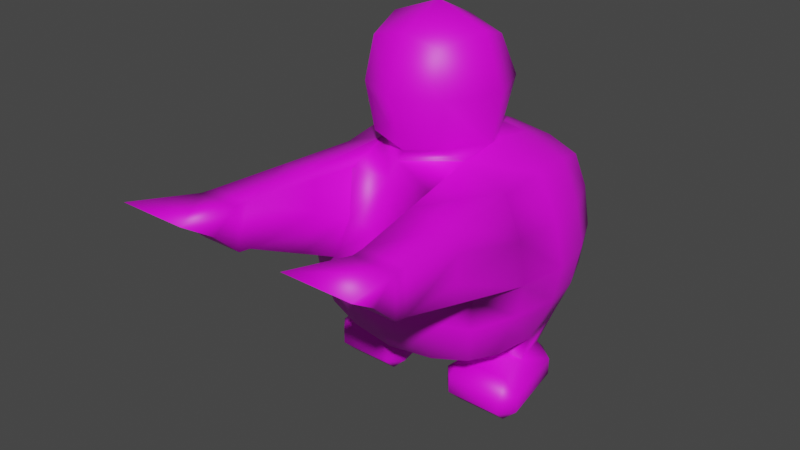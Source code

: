 # Source: zombie.blend  (saved by Blender 2.93.20; exported with 4.5.12 LTS)
import bpy
from mathutils import Matrix  # noqa: F401  (used for matrix-valued properties, if any)

bpy.ops.wm.read_factory_settings(use_empty=True)
scene = bpy.context.scene
scene.name = 'Scene'

# ---- collections
col_collection = bpy.data.collections.new('Collection'); scene.collection.children.link(col_collection)

# ---- images (referenced by path relative to the original .blend; pixels are not part of the script)
import os
ASSET_DIR = os.environ.get("B2B_ASSET_DIR", "")  # directory of the original .blend (textures are referenced by path, not embedded)
HERE = os.path.dirname(os.path.abspath(__file__))  # packed textures are extracted next to this script under _unpacked/

def load_image(name, relpath, width, height, colorspace="sRGB"):
    """Load a texture the original file referenced (path relative to the .blend, or extracted next to this script)."""
    p = next((c for c in (os.path.join(HERE, relpath), os.path.join(ASSET_DIR, relpath)) if relpath and os.path.exists(c)), "")
    if p:
        img = bpy.data.images.load(p, check_existing=True)
        img.name = name
    else:  # same state as the original file: an image datablock whose file is absent (Cycles renders it pink)
        img = bpy.data.images.new(name, width, height)
        img.source = "FILE"
        img.filepath = "//" + (relpath or name)
    img.colorspace_settings.name = colorspace
    return img
img_untitled_001 = load_image('Untitled.001', 'zombie.png', 1024, 1024, 'sRGB')

# ---- materials (node trees are filled in below, after node groups)
mat_material_001 = bpy.data.materials.new('Material.001')
mat_material_001.use_transparent_shadow = False
mat_head = bpy.data.materials.new('head')
mat_head.use_transparent_shadow = False
mat_boots = bpy.data.materials.new('boots')
mat_boots.use_transparent_shadow = False
mat_hands = bpy.data.materials.new('hands')
mat_hands.use_transparent_shadow = False
mat_belt = bpy.data.materials.new('belt')
mat_belt.use_transparent_shadow = False
mat_shorts = bpy.data.materials.new('shorts')
mat_shorts.use_transparent_shadow = False

# ---- material node trees
mat_material_001.use_nodes = True; mat_material_001.node_tree.nodes.clear()
_N = mat_material_001.node_tree.nodes; _L = mat_material_001.node_tree.links
n0 = _N.new('ShaderNodeBsdfPrincipled'); n0.name = 'Principled BSDF'; n0.location = (10, 300)
n0.distribution = 'GGX'
n0.subsurface_method = 'BURLEY'
n0.inputs[3].default_value = 1.45
n0.inputs[27].default_value = (0.0, 0.0, 0.0, 1.0)
n0.inputs[28].default_value = 1.0
n1 = _N.new('ShaderNodeOutputMaterial'); n1.name = 'Material Output'; n1.location = (300, 300)
n2 = _N.new('ShaderNodeTexImage'); n2.name = 'Image Texture'; n2.location = (-280, 280)
n2.image = img_untitled_001
_L.new(n0.outputs[0], n1.inputs[0])
_L.new(n2.outputs[0], n0.inputs[0])
n1.is_active_output = True
mat_head.use_nodes = True; mat_head.node_tree.nodes.clear()
_N = mat_head.node_tree.nodes; _L = mat_head.node_tree.links
n0 = _N.new('ShaderNodeBsdfPrincipled'); n0.name = 'Principled BSDF'; n0.location = (10, 300)
n0.distribution = 'GGX'
n0.subsurface_method = 'BURLEY'
n0.inputs[0].default_value = (0.1714, 0.2831, 0.3864, 1.0)
n0.inputs[3].default_value = 1.45
n0.inputs[27].default_value = (0.0, 0.0, 0.0, 1.0)
n0.inputs[28].default_value = 1.0
n1 = _N.new('ShaderNodeOutputMaterial'); n1.name = 'Material Output'; n1.location = (300, 300)
_L.new(n0.outputs[0], n1.inputs[0])
n1.is_active_output = True
mat_boots.use_nodes = True; mat_boots.node_tree.nodes.clear()
_N = mat_boots.node_tree.nodes; _L = mat_boots.node_tree.links
n0 = _N.new('ShaderNodeBsdfPrincipled'); n0.name = 'Principled BSDF'; n0.location = (10, 300)
n0.distribution = 'GGX'
n0.subsurface_method = 'BURLEY'
n0.inputs[0].default_value = (0.8, 0.3211, 0.05056, 1.0)
n0.inputs[3].default_value = 1.45
n0.inputs[27].default_value = (0.0, 0.0, 0.0, 1.0)
n0.inputs[28].default_value = 1.0
n1 = _N.new('ShaderNodeOutputMaterial'); n1.name = 'Material Output'; n1.location = (300, 300)
_L.new(n0.outputs[0], n1.inputs[0])
n1.is_active_output = True
mat_hands.use_nodes = True; mat_hands.node_tree.nodes.clear()
_N = mat_hands.node_tree.nodes; _L = mat_hands.node_tree.links
n0 = _N.new('ShaderNodeBsdfPrincipled'); n0.name = 'Principled BSDF'; n0.location = (10, 300)
n0.distribution = 'GGX'
n0.subsurface_method = 'BURLEY'
n0.inputs[0].default_value = (0.1714, 0.2831, 0.3864, 1.0)
n0.inputs[3].default_value = 1.45
n0.inputs[27].default_value = (0.0, 0.0, 0.0, 1.0)
n0.inputs[28].default_value = 1.0
n1 = _N.new('ShaderNodeOutputMaterial'); n1.name = 'Material Output'; n1.location = (300, 300)
_L.new(n0.outputs[0], n1.inputs[0])
n1.is_active_output = True
mat_belt.use_nodes = True; mat_belt.node_tree.nodes.clear()
_N = mat_belt.node_tree.nodes; _L = mat_belt.node_tree.links
n0 = _N.new('ShaderNodeBsdfPrincipled'); n0.name = 'Principled BSDF'; n0.location = (10, 300)
n0.distribution = 'GGX'
n0.subsurface_method = 'BURLEY'
n0.inputs[0].default_value = (0.1376, 0.03333, 0.005096, 1.0)
n0.inputs[3].default_value = 1.45
n0.inputs[27].default_value = (0.0, 0.0, 0.0, 1.0)
n0.inputs[28].default_value = 1.0
n1 = _N.new('ShaderNodeOutputMaterial'); n1.name = 'Material Output'; n1.location = (300, 300)
_L.new(n0.outputs[0], n1.inputs[0])
n1.is_active_output = True
mat_shorts.use_nodes = True; mat_shorts.node_tree.nodes.clear()
_N = mat_shorts.node_tree.nodes; _L = mat_shorts.node_tree.links
n0 = _N.new('ShaderNodeBsdfPrincipled'); n0.name = 'Principled BSDF'; n0.location = (10, 300)
n0.distribution = 'GGX'
n0.subsurface_method = 'BURLEY'
n0.inputs[0].default_value = (0.8, 0.7028, 0.3258, 1.0)
n0.inputs[3].default_value = 1.45
n0.inputs[27].default_value = (0.0, 0.0, 0.0, 1.0)
n0.inputs[28].default_value = 1.0
n1 = _N.new('ShaderNodeOutputMaterial'); n1.name = 'Material Output'; n1.location = (300, 300)
_L.new(n0.outputs[0], n1.inputs[0])
n1.is_active_output = True

# ---- world
world_world = bpy.data.worlds.new('World'); scene.world = world_world
world_world.use_nodes = True; world_world.node_tree.nodes.clear()
_N = world_world.node_tree.nodes; _L = world_world.node_tree.links
n0 = _N.new('ShaderNodeOutputWorld'); n0.name = 'World Output'; n0.location = (300, 300)
n1 = _N.new('ShaderNodeBackground'); n1.name = 'Background'; n1.location = (10, 300)
n1.inputs[0].default_value = (0.05088, 0.05088, 0.05088, 1.0)
_L.new(n1.outputs[0], n0.inputs[0])
n0.is_active_output = True
world_world.color = (0.05088, 0.05088, 0.05088)
world_world.use_sun_shadow = False
world_world.sun_shadow_jitter_overblur = 0.0

# ---- meshes
me_zombie = bpy.data.meshes.new('Zombie')
me_zombie.from_pydata([(0.5568, -0.5568, 0.4131), (0.5568, 0.5568, 0.4131), (0.5568, 0.5568, 1.428), (0.3171, 0.6125, 0.3593), (0.3171, 0.6125, 1.483), (0.6125, 0.6125, 1.199), (0.6405, 0.6405, 0.9168), (0.6125, 0.6125, 0.636), (0.6125, -0.3171, 0.3593), (0.6405, -1.761e-08, 0.3314), (0.6125, 0.3171, 0.3593), (0.6125, 0.3171, 1.483), (0.6405, -1.957e-09, 1.511), (0.6125, -0.3171, 1.483), (0.6405, -0.6405, 0.9168), (0.6125, -0.6125, 0.636), (0.3171, -0.6125, 0.3593), (0.3171, -0.6125, 1.483), (0.3173, 0.7316, 0.6402), (0.3331, 0.7818, 0.9251), (0.3173, 0.7316, 1.205), (0.7316, 0.3173, 0.6402), (0.7818, 0.3331, 0.9251), (0.7316, 0.3173, 1.205), (0.7818, -2.887e-08, 0.6294), (0.8395, -1.304e-08, 0.9295), (0.7818, 5.588e-09, 1.223), (0.7316, -0.3173, 0.6402), (0.7818, -0.3331, 0.9251), (0.7316, -0.3173, 1.205), (0.3173, -0.7316, 0.6402), (0.3331, -0.7818, 0.9251), (0.2389, -0.7316, 1.205), (0.3173, 0.3173, 0.2402), (0.3331, 1.863e-09, 0.19), (0.3173, -0.3173, 0.2402), (0.3173, 0.3173, 1.602), (0.3331, -2.142e-08, 1.653), (0.3173, -0.3173, 1.602), (0.4451, -1.454, 1.199), (0.4451, -1.454, 1.491), (0.7369, -1.454, 1.199), (0.7369, -1.454, 1.491), (0.4217, -1.646, 1.381), (0.3771, -1.912, 1.566), (0.8504, -1.912, 1.566), (0.761, -1.646, 1.381), (0.4392, -1.373, 1.19), (0.4392, -1.373, 1.493), (0.7406, -1.373, 1.19), (0.729, -1.373, 1.488), (0.6695, -0.8336, 1.485), (0.3769, -1.025, 1.034), (0.6882, -0.9894, 1.047), (0.7301, -0.9141, 1.365), (0.3128, -0.9681, 1.2), (0.7571, -0.9578, 1.084), (0.3626, -0.8957, 1.487), (0.7369, -0.9392, 1.196), (0.3117, -0.9646, 1.31), (0.5436, -0.9928, 1.048), (0.387, -0.9209, 1.54), (-0.5568, -0.5568, 0.4131), (-0.5568, 0.5568, 0.4131), (-0.5568, 0.5568, 1.428), (-0.3171, 0.6125, 0.3593), (0.0, 0.6405, 0.3314), (0.0, 0.6405, 1.511), (-0.3171, 0.6125, 1.483), (-0.6125, 0.6125, 1.199), (-0.6405, 0.6405, 0.9168), (-0.6125, 0.6125, 0.636), (-0.6125, -0.3171, 0.3593), (-0.6405, -1.761e-08, 0.3314), (-0.6125, 0.3171, 0.3593), (-0.6125, 0.3171, 1.483), (-0.6405, -1.957e-09, 1.511), (-0.6125, -0.3171, 1.483), (-0.6405, -0.6405, 0.9168), (-0.6125, -0.6125, 0.636), (0.0, -0.6405, 0.3314), (-0.3171, -0.6125, 0.3593), (-0.3171, -0.6125, 1.483), (0.0, -0.6405, 1.511), (0.0, 0.7818, 0.6294), (0.0, 0.8395, 0.9295), (0.0, 0.7818, 1.223), (-0.3173, 0.7316, 0.6402), (-0.3331, 0.7818, 0.9251), (-0.3173, 0.7316, 1.205), (-0.7316, 0.3173, 0.6402), (-0.7818, 0.3331, 0.9251), (-0.7316, 0.3173, 1.205), (-0.7818, -2.887e-08, 0.6294), (-0.8395, -1.304e-08, 0.9295), (-0.7818, 5.588e-09, 1.223), (-0.7316, -0.3173, 0.6402), (-0.7818, -0.3331, 0.9251), (-0.7316, -0.3173, 1.205), (-0.3173, -0.7316, 0.6402), (-0.3331, -0.7818, 0.9251), (-0.2389, -0.7316, 1.205), (0.0, -0.7818, 0.6294), (0.0, -0.8395, 0.9295), (0.0, -0.7818, 1.223), (0.0, 0.3331, 0.19), (-0.3173, 0.3173, 0.2402), (0.0, -5.588e-09, 0.1323), (-0.3331, 1.863e-09, 0.19), (0.0, -0.3331, 0.19), (-0.3173, -0.3173, 0.2402), (-0.3173, 0.3173, 1.602), (0.0, 0.3331, 1.653), (-0.3331, -2.142e-08, 1.653), (-0.3173, -0.3173, 1.602), (-0.4451, -1.454, 1.199), (-0.4451, -1.454, 1.491), (-0.7369, -1.454, 1.199), (-0.7369, -1.454, 1.491), (-0.4217, -1.646, 1.381), (-0.3771, -1.912, 1.566), (-0.8504, -1.912, 1.566), (-0.761, -1.646, 1.381), (-0.4392, -1.373, 1.19), (-0.4392, -1.373, 1.493), (-0.7406, -1.373, 1.19), (-0.729, -1.373, 1.488), (-0.6695, -0.8336, 1.485), (-0.3769, -1.025, 1.034), (-0.6882, -0.9894, 1.047), (-0.7301, -0.9141, 1.365), (-0.3128, -0.9681, 1.2), (-0.7571, -0.9578, 1.084), (-0.3626, -0.8957, 1.487), (-0.7369, -0.9392, 1.196), (-0.3117, -0.9646, 1.31), (-0.5436, -0.9928, 1.048), (-0.387, -0.9209, 1.54), (0.2721, -0.2389, -0.1757), (0.2542, -0.3389, -0.07569), (0.1705, -0.2403, -0.07569), (0.2542, -0.3389, 0.04401), (0.2721, -0.2389, 0.144), (0.1705, -0.2403, 0.04401), (0.3552, 0.2624, -0.1757), (0.2541, 0.2638, -0.07569), (0.3704, 0.3624, -0.07569), (0.3552, 0.2624, 0.144), (0.3704, 0.3624, 0.04401), (0.2541, 0.2638, 0.04401), (0.6262, -0.2389, -0.1757), (0.7278, -0.2403, -0.07569), (0.6442, -0.3389, -0.07569), (0.6262, -0.2389, 0.144), (0.6442, -0.3389, 0.04401), (0.7278, -0.2403, 0.04401), (0.5431, 0.2624, -0.1757), (0.5279, 0.3624, -0.07569), (0.6442, 0.2638, -0.07569), (0.5431, 0.2624, 0.144), (0.6442, 0.2638, 0.04401), (0.5279, 0.3624, 0.04401), (-0.3051, -0.2389, -0.1757), (-0.2871, -0.3389, -0.07569), (-0.2035, -0.2403, -0.07569), (-0.2871, -0.3389, 0.04401), (-0.3051, -0.2389, 0.144), (-0.2035, -0.2403, 0.04401), (-0.3882, 0.2624, -0.1757), (-0.2871, 0.2638, -0.07569), (-0.4034, 0.3624, -0.07569), (-0.3882, 0.2624, 0.144), (-0.4034, 0.3624, 0.04401), (-0.2871, 0.2638, 0.04401), (-0.6592, -0.2389, -0.1757), (-0.7608, -0.2403, -0.07569), (-0.6771, -0.3389, -0.07569), (-0.6592, -0.2389, 0.144), (-0.6771, -0.3389, 0.04401), (-0.7608, -0.2403, 0.04401), (-0.5761, 0.2624, -0.1757), (-0.5609, 0.3624, -0.07569), (-0.6772, 0.2638, -0.07569), (-0.5761, 0.2624, 0.144), (-0.6772, 0.2638, 0.04401), (-0.5609, 0.3624, 0.04401), (-0.2417, -0.4837, 1.709), (-0.2417, -0.4837, 2.311), (-0.2757, 0.1234, 1.709), (-0.2757, 0.07332, 2.285), (0.2417, -0.4837, 1.709), (0.2417, -0.4837, 2.311), (0.2757, 0.1234, 1.709), (0.2757, 0.07332, 2.285), (-0.3361, -0.0727, 1.649), (-0.2946, -0.5087, 2.022), (-0.3361, -0.1801, 2.371), (-0.3361, 0.1561, 2.022), (-4.192e-09, 0.1838, 1.649), (-4.192e-09, 0.1337, 2.345), (0.3361, 0.1561, 2.022), (0.3361, -0.0727, 1.649), (0.3361, -0.1801, 2.371), (0.2946, -0.5087, 2.022), (2.636e-09, -0.5087, 1.649), (2.636e-09, -0.5087, 2.371), (-0.4629, -0.18, 2.022), (-1.443e-08, 0.2829, 2.022), (0.4629, -0.18, 2.022), (1.117e-08, -0.6361, 1.983), (-7.606e-09, -0.18, 2.498), (0.0, -0.567, 1.602), (0.5847, 0.01175, 0.144), (0.3137, 0.01175, 0.144), (-0.6176, 0.01175, 0.144), (-0.3466, 0.01175, 0.144), (0.6177, 0.6177, 0.688), (0.6177, -0.6177, 0.688), (0.0, 0.7925, 0.685), (0.3202, 0.7409, 0.6929), (0.7409, 0.3202, 0.6929), (0.7925, -2.594e-08, 0.685), (0.7409, -0.3202, 0.6929), (0.3202, -0.7409, 0.6929), (0.0, -0.7925, 0.685), (-0.6177, 0.6177, 0.688), (-0.6177, -0.6177, 0.688), (-0.3202, 0.7409, 0.6929), (-0.7409, 0.3202, 0.6929), (-0.7925, -2.594e-08, 0.685), (-0.7409, -0.3202, 0.6929), (-0.3202, -0.7409, 0.6929)], [], [(218, 85, 19, 219), (85, 86, 20, 19), (86, 67, 4, 20), (20, 4, 2, 5), (19, 20, 5, 6), (219, 19, 6, 216), (3, 18, 7, 1), (66, 84, 18, 3), (220, 22, 25, 221), (22, 23, 26, 25), (221, 25, 28, 222), (25, 26, 29, 28), (1, 7, 21, 10), (216, 6, 22, 220), (6, 5, 23, 22), (5, 2, 11, 23), (23, 11, 12, 26), (26, 12, 13, 29), (222, 28, 14, 217), (8, 27, 15, 0), (9, 24, 27, 8), (10, 21, 24, 9), (223, 31, 103, 224), (31, 32, 104, 103), (0, 15, 30, 16), (217, 14, 31, 223), (32, 17, 83, 104), (16, 30, 102, 80), (105, 33, 34, 107), (107, 34, 35, 109), (66, 3, 33, 105), (3, 1, 10, 33), (147, 213, 34, 33), (34, 9, 8, 35), (35, 8, 0, 16), (109, 35, 16, 80), (2, 4, 36, 11), (4, 67, 112, 36), (12, 37, 38, 13), (11, 36, 37, 12), (47, 48, 59, 55), (31, 32, 17, 38, 13, 29, 28, 14), (49, 50, 42, 41), (40, 39, 43, 44), (47, 49, 41, 39), (50, 48, 40, 42), (46, 45, 44, 43), (39, 41, 46, 43), (42, 40, 44, 45), (41, 42, 45, 46), (13, 38, 61, 51), (31, 14, 60, 52), (28, 29, 58, 56), (39, 40, 48, 47), (49, 58, 54, 50), (50, 54, 51), (32, 59, 57, 17), (32, 31, 52, 55), (17, 57, 61, 38), (47, 60, 53, 49), (49, 53, 56), (54, 58, 29), (55, 52, 47), (52, 60, 47), (61, 57, 48), (51, 54, 29, 13), (56, 58, 49), (53, 60, 14), (57, 59, 48), (56, 53, 14, 28), (51, 61, 48, 50), (55, 59, 32), (218, 227, 88, 85), (85, 88, 89, 86), (86, 89, 68, 67), (89, 69, 64, 68), (88, 70, 69, 89), (227, 225, 70, 88), (65, 63, 71, 87), (66, 65, 87, 84), (228, 229, 94, 91), (91, 94, 95, 92), (229, 230, 97, 94), (94, 97, 98, 95), (63, 74, 90, 71), (225, 228, 91, 70), (70, 91, 92, 69), (69, 92, 75, 64), (92, 95, 76, 75), (95, 98, 77, 76), (230, 226, 78, 97), (72, 62, 79, 96), (73, 72, 96, 93), (74, 73, 93, 90), (231, 224, 103, 100), (100, 103, 104, 101), (62, 81, 99, 79), (226, 231, 100, 78), (101, 104, 83, 82), (81, 80, 102, 99), (105, 107, 108, 106), (107, 109, 110, 108), (66, 105, 106, 65), (65, 106, 74, 63), (215, 171, 106, 108), (108, 110, 72, 73), (110, 81, 62, 72), (109, 80, 81, 110), (64, 75, 111, 68), (68, 111, 112, 67), (76, 77, 114, 113), (75, 76, 113, 111), (123, 131, 135, 124), (100, 78, 97, 98, 77, 114, 82, 101), (125, 117, 118, 126), (116, 120, 119, 115), (123, 115, 117, 125), (126, 118, 116, 124), (122, 119, 120, 121), (115, 119, 122, 117), (118, 121, 120, 116), (117, 122, 121, 118), (77, 127, 137, 114), (100, 128, 136, 78), (97, 132, 134, 98), (115, 123, 124, 116), (125, 126, 130, 134), (126, 127, 130), (101, 82, 133, 135), (101, 131, 128, 100), (82, 114, 137, 133), (123, 125, 129, 136), (125, 132, 129), (130, 98, 134), (131, 123, 128), (128, 123, 136), (137, 124, 133), (127, 77, 98, 130), (132, 125, 134), (129, 78, 136), (133, 124, 135), (132, 97, 78, 129), (127, 126, 124, 137), (131, 101, 135), (152, 154, 141, 139), (158, 160, 155, 151), (159, 147, 33, 10), (140, 143, 149, 145), (146, 148, 161, 157), (138, 139, 140), (141, 142, 143), (144, 145, 146), (147, 148, 149), (150, 151, 152), (153, 154, 155), (156, 157, 158), (159, 160, 161), (144, 138, 140, 145), (139, 141, 143, 140), (142, 213, 147, 149, 143), (148, 146, 145, 149), (156, 144, 146, 157), (147, 159, 161, 148), (160, 158, 157, 161), (150, 156, 158, 151), (159, 212, 153, 155, 160), (154, 152, 151, 155), (138, 150, 152, 139), (153, 142, 141, 154), (144, 156, 150, 138), (176, 163, 165, 178), (182, 175, 179, 184), (214, 215, 108, 73), (164, 169, 173, 167), (170, 181, 185, 172), (162, 164, 163), (165, 167, 166), (168, 170, 169), (171, 173, 172), (174, 176, 175), (177, 179, 178), (180, 182, 181), (183, 185, 184), (168, 169, 164, 162), (163, 164, 167, 165), (166, 167, 173, 171, 215), (172, 173, 169, 170), (180, 181, 170, 168), (171, 172, 185, 183), (184, 185, 181, 182), (174, 175, 182, 180), (183, 184, 179, 177, 214), (178, 179, 175, 176), (162, 163, 176, 174), (177, 178, 165, 166), (168, 162, 174, 180), (186, 195, 206, 194), (195, 187, 196, 206), (206, 196, 189, 197), (194, 206, 197, 188), (188, 197, 207, 198), (197, 189, 199, 207), (207, 199, 193, 200), (198, 207, 200, 192), (192, 200, 208, 201), (200, 193, 202, 208), (208, 202, 191, 203), (201, 208, 203, 190), (190, 203, 209, 204), (203, 191, 205, 209), (209, 205, 187, 195), (204, 209, 195, 186), (193, 199, 210, 202), (199, 189, 196, 210), (210, 196, 187, 205), (202, 210, 205, 191), (112, 198, 192, 36), (111, 188, 198, 112), (36, 192, 201, 37), (113, 194, 188, 111), (114, 186, 194, 113), (37, 201, 190, 38), (204, 211, 38, 190), (186, 114, 211, 204), (17, 38, 211, 83), (114, 82, 83, 211), (171, 183, 74, 106), (212, 213, 142, 153), (215, 214, 177, 166), (183, 214, 73, 74), (213, 212, 9, 34), (212, 159, 10, 9), (79, 99, 231, 226), (99, 102, 224, 231), (96, 79, 226, 230), (71, 90, 228, 225), (93, 96, 230, 229), (90, 93, 229, 228), (87, 71, 225, 227), (84, 87, 227, 218), (15, 217, 223, 30), (30, 223, 224, 102), (27, 222, 217, 15), (7, 216, 220, 21), (24, 221, 222, 27), (21, 220, 221, 24), (18, 219, 216, 7), (84, 218, 219, 18)])
me_zombie.polygons.foreach_set('use_smooth', [True] * 248)
_uv = me_zombie.uv_layers.new(name='UVMap')
_uv.uv.foreach_set('vector', [0.07653, 0.7021, 0.08196, 0.703, 0.0803, 0.71, 0.07532, 0.7091, 0.08196, 0.703, 0.08826, 0.705, 0.08575, 0.7112, 0.0803, 0.71, 0.08826, 0.705, 0.09445, 0.7082, 0.0909, 0.7136, 0.08575, 0.7112, 0.08575, 0.7112, 0.0909, 0.7136, 0.08839, 0.7171, 0.08434, 0.7168, 0.0803, 0.71, 0.08575, 0.7112, 0.08434, 0.7168, 0.07919, 0.7164, 0.07532, 0.7091, 0.0803, 0.71, 0.07919, 0.7164, 0.07457, 0.7161, 0.09564, 0.3869, 0.09088, 0.3939, 0.08459, 0.387, 0.09005, 0.3839, 0.1036, 0.3904, 0.09889, 0.399, 0.09088, 0.3939, 0.09564, 0.3869, 0.07451, 0.7231, 0.07947, 0.7228, 0.08036, 0.7294, 0.07526, 0.7302, 0.07947, 0.7228, 0.0848, 0.7224, 0.08616, 0.7283, 0.08036, 0.7294, 0.07526, 0.7302, 0.08036, 0.7294, 0.08165, 0.7363, 0.07656, 0.7371, 0.08036, 0.7294, 0.08616, 0.7283, 0.08767, 0.7348, 0.08165, 0.7363, 0.09005, 0.3839, 0.08459, 0.387, 0.08182, 0.378, 0.09023, 0.3778, 0.07457, 0.7161, 0.07919, 0.7164, 0.07947, 0.7228, 0.07451, 0.7231, 0.07919, 0.7164, 0.08434, 0.7168, 0.0848, 0.7224, 0.07947, 0.7228, 0.08434, 0.7168, 0.08839, 0.7171, 0.09007, 0.7211, 0.0848, 0.7224, 0.0848, 0.7224, 0.09007, 0.7211, 0.09209, 0.7266, 0.08616, 0.7283, 0.08616, 0.7283, 0.09209, 0.7266, 0.0941, 0.733, 0.08767, 0.7348, 0.07656, 0.7371, 0.08165, 0.7363, 0.08242, 0.7437, 0.0774, 0.7441, 0.09192, 0.362, 0.08441, 0.3596, 0.08901, 0.3523, 0.09321, 0.3564, 0.09069, 0.3693, 0.08181, 0.3683, 0.08441, 0.3596, 0.09192, 0.362, 0.09023, 0.3778, 0.08182, 0.378, 0.08181, 0.3683, 0.09069, 0.3693, 0.07771, 0.7511, 0.08286, 0.751, 0.08286, 0.7584, 0.07743, 0.7582, 0.08286, 0.751, 0.08911, 0.7529, 0.08938, 0.7583, 0.08286, 0.7584, 0.09321, 0.3564, 0.08901, 0.3523, 0.09615, 0.3475, 0.09896, 0.3549, 0.0774, 0.7441, 0.08242, 0.7437, 0.08286, 0.751, 0.07771, 0.7511, 0.08911, 0.7529, 0.09558, 0.7508, 0.09636, 0.7577, 0.08938, 0.7583, 0.09896, 0.3549, 0.09615, 0.3475, 0.1044, 0.3445, 0.1071, 0.3532, 0.1068, 0.381, 0.09849, 0.379, 0.09908, 0.3715, 0.1082, 0.372, 0.1082, 0.372, 0.09908, 0.3715, 0.09953, 0.3628, 0.1082, 0.3624, 0.1036, 0.3904, 0.09564, 0.3869, 0.09849, 0.379, 0.1068, 0.381, 0.09564, 0.3869, 0.09005, 0.3839, 0.09023, 0.3778, 0.09849, 0.379, 0.09746, 0.3761, 0.09797, 0.3725, 0.09908, 0.3715, 0.09849, 0.379, 0.09908, 0.3715, 0.09069, 0.3693, 0.09192, 0.362, 0.09953, 0.3628, 0.09953, 0.3628, 0.09192, 0.362, 0.09321, 0.3564, 0.09896, 0.3549, 0.1082, 0.3624, 0.09953, 0.3628, 0.09896, 0.3549, 0.1071, 0.3532, 0.08839, 0.7171, 0.0909, 0.7136, 0.09537, 0.718, 0.09007, 0.7211, 0.0909, 0.7136, 0.09445, 0.7082, 0.1002, 0.713, 0.09537, 0.718, 0.09209, 0.7266, 0.0987, 0.724, 0.1008, 0.7308, 0.0941, 0.733, 0.09007, 0.7211, 0.09537, 0.718, 0.0987, 0.724, 0.09209, 0.7266, 0.8506, 0.7519, 0.8521, 0.7588, 0.8421, 0.7571, 0.8415, 0.7548, 0.1007, 0.8343, 0.1013, 0.8282, 0.1051, 0.8231, 0.1101, 0.819, 0.1135, 0.8245, 0.1142, 0.8307, 0.1142, 0.8365, 0.1073, 0.8365, 0.8519, 0.7451, 0.8548, 0.7391, 0.8565, 0.7398, 0.8537, 0.7456, 0.7913, 0.8498, 0.7915, 0.8416, 0.7957, 0.8465, 0.7986, 0.849, 0.8506, 0.7519, 0.8519, 0.7451, 0.8537, 0.7456, 0.8525, 0.7519, 0.8548, 0.7646, 0.8521, 0.7588, 0.8539, 0.7582, 0.8565, 0.764, 0.8023, 0.8422, 0.8063, 0.8513, 0.7986, 0.849, 0.7957, 0.8465, 0.7915, 0.8416, 0.7978, 0.8364, 0.8023, 0.8422, 0.7957, 0.8465, 0.7944, 0.8579, 0.7913, 0.8498, 0.7986, 0.849, 0.8063, 0.8513, 0.7978, 0.8364, 0.8063, 0.8372, 0.8063, 0.8513, 0.8023, 0.8422, 0.1076, 0.782, 0.1007, 0.7732, 0.1147, 0.7711, 0.1154, 0.7743, 0.1268, 0.7667, 0.1268, 0.7774, 0.1216, 0.7719, 0.1214, 0.77, 0.1263, 0.7865, 0.1167, 0.7867, 0.1194, 0.7744, 0.121, 0.7745, 0.8525, 0.7519, 0.8539, 0.7582, 0.8521, 0.7588, 0.8506, 0.7519, 0.8519, 0.7451, 0.8437, 0.7403, 0.8449, 0.7369, 0.8548, 0.7391, 0.8548, 0.7391, 0.8449, 0.7369, 0.8446, 0.7335, 0.1169, 0.7624, 0.1173, 0.7689, 0.1148, 0.7703, 0.109, 0.7691, 0.1169, 0.7624, 0.1268, 0.7667, 0.1214, 0.77, 0.1191, 0.7685, 0.109, 0.7691, 0.1148, 0.7703, 0.1147, 0.7711, 0.1007, 0.7732, 0.8506, 0.7519, 0.8423, 0.7474, 0.8429, 0.7444, 0.8519, 0.7451, 0.8519, 0.7451, 0.8429, 0.7444, 0.8428, 0.7426, 0.1173, 0.7742, 0.1194, 0.7744, 0.1167, 0.7867, 0.8415, 0.7548, 0.8419, 0.751, 0.8506, 0.7519, 0.8419, 0.751, 0.8423, 0.7474, 0.8506, 0.7519, 0.8427, 0.7622, 0.8418, 0.7612, 0.8521, 0.7588, 0.1154, 0.7743, 0.1173, 0.7742, 0.1167, 0.7867, 0.1076, 0.782, 0.8428, 0.7426, 0.8437, 0.7403, 0.8519, 0.7451, 0.1215, 0.7736, 0.1216, 0.7719, 0.1268, 0.7774, 0.8418, 0.7612, 0.8421, 0.7571, 0.8521, 0.7588, 0.121, 0.7745, 0.1215, 0.7736, 0.1268, 0.7774, 0.1263, 0.7865, 0.8438, 0.7687, 0.8427, 0.7622, 0.8521, 0.7588, 0.8548, 0.7646, 0.1191, 0.7685, 0.1173, 0.7689, 0.1169, 0.7624, 0.1084, 0.7584, 0.1071, 0.7513, 0.1121, 0.7505, 0.1138, 0.7575, 0.1138, 0.7575, 0.1121, 0.7505, 0.1176, 0.7493, 0.1201, 0.7555, 0.1201, 0.7555, 0.1176, 0.7493, 0.1227, 0.7469, 0.1263, 0.7522, 0.1176, 0.7493, 0.1162, 0.7437, 0.1202, 0.7434, 0.1227, 0.7469, 0.1121, 0.7505, 0.111, 0.7441, 0.1162, 0.7437, 0.1176, 0.7493, 0.1071, 0.7513, 0.1064, 0.7443, 0.111, 0.7441, 0.1121, 0.7505, 0.09539, 0.2968, 0.08997, 0.2997, 0.0846, 0.2968, 0.09063, 0.29, 0.1032, 0.2931, 0.09539, 0.2968, 0.09063, 0.29, 0.09839, 0.2848, 0.1063, 0.7373, 0.1071, 0.7303, 0.1122, 0.7311, 0.1113, 0.7377, 0.1113, 0.7377, 0.1122, 0.7311, 0.118, 0.7322, 0.1166, 0.7381, 0.1071, 0.7303, 0.1084, 0.7234, 0.1135, 0.7242, 0.1122, 0.7311, 0.1122, 0.7311, 0.1135, 0.7242, 0.1195, 0.7257, 0.118, 0.7322, 0.08997, 0.2997, 0.09023, 0.3058, 0.08196, 0.3055, 0.0846, 0.2968, 0.1064, 0.7443, 0.1063, 0.7373, 0.1113, 0.7377, 0.111, 0.7441, 0.111, 0.7441, 0.1113, 0.7377, 0.1166, 0.7381, 0.1162, 0.7437, 0.1162, 0.7437, 0.1166, 0.7381, 0.1219, 0.7394, 0.1202, 0.7434, 0.1166, 0.7381, 0.118, 0.7322, 0.1239, 0.7339, 0.1219, 0.7394, 0.118, 0.7322, 0.1195, 0.7257, 0.1259, 0.7275, 0.1239, 0.7339, 0.1084, 0.7234, 0.1092, 0.7164, 0.1143, 0.7168, 0.1135, 0.7242, 0.09177, 0.3215, 0.09297, 0.3273, 0.08861, 0.3313, 0.08415, 0.3238, 0.09063, 0.3141, 0.09177, 0.3215, 0.08415, 0.3238, 0.08181, 0.315, 0.09023, 0.3058, 0.09063, 0.3141, 0.08181, 0.315, 0.08196, 0.3055, 0.1095, 0.7094, 0.1093, 0.7023, 0.1147, 0.7021, 0.1147, 0.7095, 0.1147, 0.7095, 0.1147, 0.7021, 0.1212, 0.7022, 0.1209, 0.7075, 0.09297, 0.3273, 0.09881, 0.3289, 0.09579, 0.3363, 0.08861, 0.3313, 0.1092, 0.7164, 0.1095, 0.7094, 0.1147, 0.7095, 0.1143, 0.7168, 0.1209, 0.7075, 0.1212, 0.7022, 0.1282, 0.7027, 0.1274, 0.7097, 0.09881, 0.3289, 0.107, 0.3307, 0.1042, 0.3396, 0.09579, 0.3363, 0.1066, 0.3023, 0.1083, 0.3116, 0.09915, 0.3123, 0.09817, 0.3045, 0.1083, 0.3116, 0.1083, 0.3214, 0.09955, 0.3209, 0.09915, 0.3123, 0.1032, 0.2931, 0.1066, 0.3023, 0.09817, 0.3045, 0.09539, 0.2968, 0.09539, 0.2968, 0.09817, 0.3045, 0.09023, 0.3058, 0.08997, 0.2997, 0.0978, 0.3113, 0.09684, 0.3074, 0.09817, 0.3045, 0.09915, 0.3123, 0.09915, 0.3123, 0.09955, 0.3209, 0.09177, 0.3215, 0.09063, 0.3141, 0.09955, 0.3209, 0.09881, 0.3289, 0.09297, 0.3273, 0.09177, 0.3215, 0.1083, 0.3214, 0.107, 0.3307, 0.09881, 0.3289, 0.09955, 0.3209, 0.1202, 0.7434, 0.1219, 0.7394, 0.1272, 0.7425, 0.1227, 0.7469, 0.1227, 0.7469, 0.1272, 0.7425, 0.132, 0.7475, 0.1263, 0.7522, 0.1239, 0.7339, 0.1259, 0.7275, 0.1326, 0.7297, 0.1305, 0.7365, 0.1219, 0.7394, 0.1239, 0.7339, 0.1305, 0.7365, 0.1272, 0.7425, 0.8513, 0.8017, 0.8422, 0.7988, 0.8427, 0.7966, 0.8528, 0.7949, 0.1633, 0.8195, 0.1698, 0.8173, 0.1768, 0.8173, 0.1768, 0.8231, 0.1761, 0.8292, 0.1727, 0.8348, 0.1677, 0.8307, 0.1638, 0.8256, 0.8526, 0.8086, 0.8543, 0.8081, 0.8571, 0.8138, 0.8555, 0.8145, 0.7228, 0.847, 0.7301, 0.8478, 0.7273, 0.8504, 0.723, 0.8553, 0.8513, 0.8017, 0.8531, 0.8017, 0.8543, 0.8081, 0.8526, 0.8086, 0.8554, 0.789, 0.8571, 0.7896, 0.8545, 0.7954, 0.8528, 0.7949, 0.7339, 0.8547, 0.7273, 0.8504, 0.7301, 0.8478, 0.7378, 0.8456, 0.723, 0.8553, 0.7273, 0.8504, 0.7339, 0.8547, 0.7293, 0.8605, 0.726, 0.839, 0.7378, 0.8456, 0.7301, 0.8478, 0.7228, 0.847, 0.7293, 0.8605, 0.7339, 0.8547, 0.7378, 0.8456, 0.7378, 0.8597, 0.1076, 0.7954, 0.1154, 0.8031, 0.1147, 0.8063, 0.1007, 0.8042, 0.1268, 0.8107, 0.1214, 0.8074, 0.1216, 0.8055, 0.1268, 0.8, 0.1263, 0.7908, 0.121, 0.8029, 0.1194, 0.803, 0.1167, 0.7907, 0.8531, 0.8017, 0.8513, 0.8017, 0.8528, 0.7949, 0.8545, 0.7954, 0.8526, 0.8086, 0.8555, 0.8145, 0.8455, 0.8168, 0.8443, 0.8134, 0.8555, 0.8145, 0.8453, 0.8201, 0.8455, 0.8168, 0.1169, 0.815, 0.109, 0.8082, 0.1148, 0.8071, 0.1173, 0.8085, 0.1169, 0.815, 0.1191, 0.8089, 0.1214, 0.8074, 0.1268, 0.8107, 0.109, 0.8082, 0.1007, 0.8042, 0.1147, 0.8063, 0.1148, 0.8071, 0.8513, 0.8017, 0.8526, 0.8086, 0.8435, 0.8092, 0.843, 0.8062, 0.8526, 0.8086, 0.8435, 0.811, 0.8435, 0.8092, 0.1173, 0.8032, 0.1167, 0.7907, 0.1194, 0.803, 0.8422, 0.7988, 0.8513, 0.8017, 0.8426, 0.8027, 0.8426, 0.8027, 0.8513, 0.8017, 0.843, 0.8062, 0.8433, 0.7914, 0.8528, 0.7949, 0.8424, 0.7924, 0.1154, 0.8031, 0.1076, 0.7954, 0.1167, 0.7907, 0.1173, 0.8032, 0.8435, 0.811, 0.8526, 0.8086, 0.8443, 0.8134, 0.1215, 0.8037, 0.1268, 0.8, 0.1216, 0.8055, 0.8424, 0.7924, 0.8528, 0.7949, 0.8427, 0.7966, 0.121, 0.8029, 0.1263, 0.7908, 0.1268, 0.8, 0.1215, 0.8037, 0.8444, 0.785, 0.8554, 0.789, 0.8528, 0.7949, 0.8433, 0.7914, 0.1191, 0.8089, 0.1169, 0.815, 0.1173, 0.8085, 0.8231, 0.2804, 0.823, 0.2804, 0.823, 0.2801, 0.8231, 0.2801, 0.8374, 0.2893, 0.8335, 0.2945, 0.823, 0.2806, 0.8232, 0.2805, 0.09425, 0.3755, 0.09746, 0.3761, 0.09849, 0.379, 0.09023, 0.3778, 0.8231, 0.28, 0.823, 0.2799, 0.8264, 0.2673, 0.8295, 0.271, 0.8345, 0.2685, 0.8323, 0.2632, 0.8421, 0.2575, 0.8466, 0.2678, 0.8232, 0.2801, 0.8231, 0.2801, 0.8231, 0.28, 0.823, 0.2801, 0.8228, 0.28, 0.823, 0.2799, 0.8332, 0.2743, 0.8295, 0.271, 0.8345, 0.2685, 0.8233, 0.2592, 0.8323, 0.2632, 0.8264, 0.2673, 0.8233, 0.2804, 0.8232, 0.2805, 0.8231, 0.2804, 0.8228, 0.2805, 0.823, 0.2804, 0.823, 0.2806, 0.844, 0.2816, 0.8466, 0.2935, 0.8374, 0.2893, 0.8297, 0.3025, 0.8335, 0.2945, 0.8412, 0.3015, 0.8332, 0.2743, 0.8232, 0.2801, 0.8231, 0.28, 0.8295, 0.271, 0.8231, 0.2801, 0.823, 0.2801, 0.823, 0.2799, 0.8231, 0.28, 0.8228, 0.28, 0.8157, 0.2739, 0.8233, 0.2592, 0.8264, 0.2673, 0.823, 0.2799, 0.8323, 0.2632, 0.8345, 0.2685, 0.8295, 0.271, 0.8264, 0.2673, 0.844, 0.2816, 0.8332, 0.2743, 0.8345, 0.2685, 0.8466, 0.2678, 0.8233, 0.2592, 0.835, 0.2471, 0.8421, 0.2575, 0.8323, 0.2632, 0.8335, 0.2945, 0.8374, 0.2893, 0.8466, 0.2935, 0.8412, 0.3015, 0.8233, 0.2804, 0.844, 0.2816, 0.8374, 0.2893, 0.8232, 0.2805, 0.8297, 0.3025, 0.8188, 0.2892, 0.8228, 0.2805, 0.823, 0.2806, 0.8335, 0.2945, 0.823, 0.2804, 0.8231, 0.2804, 0.8232, 0.2805, 0.823, 0.2806, 0.8232, 0.2801, 0.8233, 0.2804, 0.8231, 0.2804, 0.8231, 0.2801, 0.8228, 0.2805, 0.8228, 0.28, 0.823, 0.2801, 0.823, 0.2804, 0.8332, 0.2743, 0.844, 0.2816, 0.8233, 0.2804, 0.8232, 0.2801, 0.8221, 0.1898, 0.8221, 0.1902, 0.8219, 0.1902, 0.822, 0.1898, 0.8361, 0.1794, 0.8222, 0.1897, 0.822, 0.1897, 0.8317, 0.174, 0.09422, 0.3115, 0.0978, 0.3113, 0.09915, 0.3123, 0.09063, 0.3141, 0.8221, 0.1903, 0.8288, 0.1983, 0.8261, 0.2018, 0.8219, 0.1903, 0.8337, 0.2005, 0.8455, 0.2008, 0.8413, 0.2108, 0.8318, 0.2055, 0.8222, 0.1902, 0.8221, 0.1903, 0.8221, 0.1902, 0.8219, 0.1902, 0.8219, 0.1903, 0.8217, 0.1902, 0.8322, 0.1949, 0.8337, 0.2005, 0.8288, 0.1983, 0.8235, 0.2094, 0.8261, 0.2018, 0.8318, 0.2055, 0.8223, 0.1899, 0.8221, 0.1898, 0.8222, 0.1897, 0.8219, 0.1897, 0.822, 0.1897, 0.822, 0.1898, 0.843, 0.1871, 0.8361, 0.1794, 0.8455, 0.1747, 0.8274, 0.1656, 0.8397, 0.1664, 0.8317, 0.174, 0.8322, 0.1949, 0.8288, 0.1983, 0.8221, 0.1903, 0.8222, 0.1902, 0.8221, 0.1902, 0.8221, 0.1903, 0.8219, 0.1903, 0.8219, 0.1902, 0.8217, 0.1902, 0.8219, 0.1903, 0.8261, 0.2018, 0.8235, 0.2094, 0.8163, 0.1963, 0.8318, 0.2055, 0.8261, 0.2018, 0.8288, 0.1983, 0.8337, 0.2005, 0.843, 0.1871, 0.8455, 0.2008, 0.8337, 0.2005, 0.8322, 0.1949, 0.8235, 0.2094, 0.8318, 0.2055, 0.8413, 0.2108, 0.8346, 0.2208, 0.8317, 0.174, 0.8397, 0.1664, 0.8455, 0.1747, 0.8361, 0.1794, 0.8223, 0.1899, 0.8222, 0.1897, 0.8361, 0.1794, 0.843, 0.1871, 0.8274, 0.1656, 0.8317, 0.174, 0.822, 0.1897, 0.8219, 0.1897, 0.8158, 0.1804, 0.822, 0.1898, 0.822, 0.1897, 0.8222, 0.1897, 0.8221, 0.1898, 0.8222, 0.1902, 0.8221, 0.1902, 0.8221, 0.1898, 0.8223, 0.1899, 0.8219, 0.1897, 0.822, 0.1898, 0.8219, 0.1902, 0.8217, 0.1902, 0.8322, 0.1949, 0.8222, 0.1902, 0.8223, 0.1899, 0.843, 0.1871, 0.7435, 0.8106, 0.7366, 0.8102, 0.7352, 0.8017, 0.7458, 0.8002, 0.7366, 0.8102, 0.7314, 0.8114, 0.7266, 0.8064, 0.7352, 0.8017, 0.8282, 0.8531, 0.8208, 0.847, 0.8262, 0.844, 0.8314, 0.8455, 0.8392, 0.8521, 0.8282, 0.8531, 0.8314, 0.8455, 0.8386, 0.8465, 0.8386, 0.8465, 0.8314, 0.8455, 0.8325, 0.839, 0.8408, 0.8395, 0.8314, 0.8455, 0.8262, 0.844, 0.8262, 0.8386, 0.8325, 0.839, 0.8325, 0.839, 0.8262, 0.8386, 0.8268, 0.8332, 0.8322, 0.8324, 0.8408, 0.8395, 0.8325, 0.839, 0.8322, 0.8324, 0.8395, 0.8323, 0.8395, 0.8323, 0.8322, 0.8324, 0.8299, 0.8244, 0.8408, 0.8268, 0.8322, 0.8324, 0.8268, 0.8332, 0.8218, 0.8296, 0.8299, 0.8244, 0.7333, 0.8299, 0.7254, 0.8242, 0.7308, 0.8199, 0.7358, 0.8217, 0.7436, 0.8329, 0.7333, 0.8299, 0.7358, 0.8217, 0.7427, 0.8223, 0.7427, 0.8223, 0.7358, 0.8217, 0.7373, 0.816, 0.7449, 0.8165, 0.7358, 0.8217, 0.7308, 0.8199, 0.7305, 0.8156, 0.7373, 0.816, 0.7373, 0.816, 0.7305, 0.8156, 0.7314, 0.8114, 0.7366, 0.8102, 0.7449, 0.8165, 0.7373, 0.816, 0.7366, 0.8102, 0.7435, 0.8106, 0.8268, 0.8332, 0.8262, 0.8386, 0.8183, 0.8381, 0.8218, 0.8296, 0.8262, 0.8386, 0.8262, 0.844, 0.8208, 0.847, 0.8183, 0.8381, 0.7228, 0.8151, 0.7266, 0.8064, 0.7314, 0.8114, 0.7305, 0.8156, 0.7254, 0.8242, 0.7228, 0.8151, 0.7305, 0.8156, 0.7308, 0.8199, 0.1002, 0.713, 0.1024, 0.7154, 0.09923, 0.7209, 0.09537, 0.718, 0.1272, 0.7425, 0.1311, 0.7396, 0.1342, 0.7451, 0.132, 0.7475, 0.09537, 0.718, 0.09923, 0.7209, 0.09924, 0.7255, 0.0987, 0.724, 0.1305, 0.7365, 0.1311, 0.735, 0.1311, 0.7396, 0.1272, 0.7425, 0.7468, 0.8064, 0.7435, 0.8106, 0.7458, 0.8002, 0.7459, 0.7983, 0.7435, 0.8347, 0.7436, 0.8329, 0.7427, 0.8223, 0.7454, 0.8268, 0.7449, 0.8165, 0.7468, 0.8167, 0.7454, 0.8268, 0.7427, 0.8223, 0.7435, 0.8106, 0.7468, 0.8064, 0.7468, 0.8167, 0.7449, 0.8165, 0.09558, 0.7508, 0.1024, 0.7494, 0.0989, 0.7575, 0.09636, 0.7577, 0.1342, 0.7111, 0.1274, 0.7097, 0.1282, 0.7027, 0.1307, 0.703, 0.09684, 0.3074, 0.09392, 0.3082, 0.09023, 0.3058, 0.09817, 0.3045, 0.8188, 0.2892, 0.8157, 0.2739, 0.8228, 0.28, 0.8228, 0.2805, 0.8163, 0.1963, 0.8158, 0.1804, 0.8219, 0.1897, 0.8217, 0.1902, 0.09392, 0.3082, 0.09422, 0.3115, 0.09063, 0.3141, 0.09023, 0.3058, 0.09797, 0.3725, 0.09448, 0.3718, 0.09069, 0.3693, 0.09908, 0.3715, 0.09448, 0.3718, 0.09425, 0.3755, 0.09023, 0.3778, 0.09069, 0.3693, 0.4455, 0.3284, 0.4463, 0.3336, 0.4455, 0.3338, 0.4446, 0.3285, 0.4463, 0.3336, 0.4477, 0.3388, 0.4468, 0.339, 0.4455, 0.3338, 0.445, 0.3232, 0.4455, 0.3284, 0.4446, 0.3285, 0.4441, 0.3232, 0.4455, 0.3073, 0.445, 0.3125, 0.4441, 0.3125, 0.4446, 0.3071, 0.445, 0.3178, 0.445, 0.3232, 0.4441, 0.3232, 0.4441, 0.3178, 0.445, 0.3125, 0.445, 0.3178, 0.4441, 0.3178, 0.4441, 0.3125, 0.4463, 0.3021, 0.4455, 0.3073, 0.4446, 0.3071, 0.4455, 0.3019, 0.4477, 0.2969, 0.4463, 0.3021, 0.4455, 0.3019, 0.4468, 0.2967, 0.4578, 0.2775, 0.4569, 0.2774, 0.4578, 0.2721, 0.4587, 0.2723, 0.4587, 0.2723, 0.4578, 0.2721, 0.4591, 0.2669, 0.46, 0.2672, 0.4574, 0.2828, 0.4565, 0.2827, 0.4569, 0.2774, 0.4578, 0.2775, 0.4578, 0.2987, 0.4569, 0.2988, 0.4565, 0.2935, 0.4574, 0.2934, 0.4574, 0.2881, 0.4564, 0.2881, 0.4565, 0.2827, 0.4574, 0.2828, 0.4574, 0.2934, 0.4565, 0.2935, 0.4564, 0.2881, 0.4574, 0.2881, 0.4587, 0.3039, 0.4578, 0.3041, 0.4569, 0.2988, 0.4578, 0.2987, 0.46, 0.309, 0.4591, 0.3093, 0.4578, 0.3041, 0.4587, 0.3039])
me_zombie.materials.append(mat_material_001)
me_zombie.materials.append(mat_head)
me_zombie.materials.append(mat_boots)
me_zombie.materials.append(mat_hands)
me_zombie.materials.append(mat_belt)
me_zombie.materials.append(mat_shorts)
me_zombie.use_remesh_fix_poles = True
me_zombie.use_remesh_preserve_attributes = False
me_zombie.update()
arm_armature = bpy.data.armatures.new('Armature')  # bones are not reproduced

# ---- objects
ob_cube = bpy.data.objects.new('Cube', me_zombie)
ob_armature = bpy.data.objects.new('Armature', arm_armature)

# ---- transforms, parenting, visibility, modifiers, constraints
ob_cube.parent = ob_armature
ob_cube.matrix_parent_inverse = Matrix(((1.0, -0.0, 0.0, -0.0), (-0.0, 1.0, -0.0, 0.0), (0.0, -0.0, 1.0, -0.354), (-0.0, 0.0, -0.0, 1.0)))
ob_cube.location = (0.0, 0.0, 0.0)
_vg = ob_cube.vertex_groups.new(name='Torso')
for _i, _w in zip([0, 1, 2, 3, 4, 5, 6, 7, 8, 9, 10, 11, 12, 13, 14, 15, 16, 17, 18, 19, 20, 21, 22, 23, 24, 25, 26, 27, 28, 29, 30, 31, 32, 33, 34, 35, 36, 37, 38, 52, 55, 60, 62, 63, 64, 65, 66, 67, 68, 69, 70, 71, 72, 73, 74, 75, 76, 77, 78, 79, 80, 81, 82, 83, 84, 85, 86, 87, 88, 89, 90, 91, 92, 93, 94, 95, 96, 97, 98, 99, 100, 101, 102, 103, 104, 105, 106, 107, 108, 109, 110, 111, 112, 113, 114, 128, 131, 136, 142, 143, 147, 148, 149, 159, 160, 161, 166, 167, 171, 172, 173, 177, 183, 184, 185, 186, 188, 189, 190, 192, 193, 194, 197, 198, 199, 200, 201, 204, 206, 207, 208, 211, 212, 213, 214, 215, 216, 217, 218, 219, 220, 221, 222, 223, 224, 225, 226, 227, 228, 229, 230, 231], [0.7197, 0.7744, 0.8558, 0.801, 0.8701, 0.8797, 0.8799, 0.8462, 0.7261, 0.5648, 0.6185, 0.7891, 0.607, 0.2285, 0.2526, 0.6119, 0.773, 0.07078, 0.8836, 0.9101, 0.9084, 0.7909, 0.83, 0.8184, 0.7424, 0.7391, 0.6743, 0.7009, 0.5649, 0.3144, 0.66, 0.3937, 0.1362, 0.5576, 0.4127, 0.7659, 0.7372, 0.4015, 0.1105, 0.05782, 0.02506, 0.02271, 0.7227, 0.7687, 0.8525, 0.7989, 0.8575, 0.889, 0.8673, 0.8773, 0.8775, 0.8428, 0.728, 0.5611, 0.605, 0.7839, 0.5987, 0.2155, 0.2644, 0.6161, 0.8182, 0.776, 0.06252, 0.06924, 0.903, 0.9217, 0.9191, 0.8822, 0.9089, 0.907, 0.786, 0.8268, 0.8146, 0.7399, 0.7358, 0.6678, 0.7011, 0.563, 0.2991, 0.6617, 0.3947, 0.1302, 0.7066, 0.5169, 0.2804, 0.8126, 0.555, 0.8929, 0.4563, 0.8804, 0.7756, 0.7283, 0.8039, 0.3857, 0.08607, 0.05793, 0.0232, 0.02378, 0.03197, 0.02359, 0.205, 0.05719, 0.06656, 0.134, 0.02362, 0.03232, 0.02785, 0.02594, 0.1747, 0.04477, 0.04577, 0.02722, 0.1297, 0.04728, 0.03404, 0.01107, 0.355, 0.02394, 0.03367, 0.3777, 0.02813, 0.281, 0.1042, 0.6905, 0.01449, 0.1022, 0.2987, 0.01116, 0.05284, 0.1415, 0.06005, 0.0378, 0.0953, 0.1995, 0.116, 0.204, 0.8631, 0.4322, 0.9124, 0.8968, 0.8105, 0.7408, 0.6329, 0.5269, 0.6117, 0.8602, 0.4403, 0.8956, 0.8064, 0.7379, 0.6321, 0.5282]): _vg.add([_i], _w, 'REPLACE')
_vg = ob_cube.vertex_groups.new(name='Foot.L')
for _i, _w in zip([0, 1, 3, 5, 6, 7, 8, 9, 10, 15, 16, 18, 19, 21, 22, 23, 24, 25, 26, 27, 28, 30, 33, 34, 35, 65, 66, 80, 84, 105, 107, 109, 138, 139, 140, 141, 142, 143, 144, 145, 146, 147, 148, 149, 150, 151, 152, 153, 154, 155, 156, 157, 158, 159, 160, 161, 212, 213, 216, 217, 218, 219, 220, 221, 222, 223], [0.08289, 0.1854, 0.1568, 0.0057, 0.0541, 0.1049, 0.1559, 0.3845, 0.347, 0.04149, 0.06432, 0.07171, 0.02417, 0.1397, 0.06397, 0.00987, 0.1396, 0.05868, 0.000145, 0.08118, 0.01951, 0.007865, 0.4127, 0.5663, 0.1617, 0.002574, 0.06482, 0.005928, 0.02472, 0.09124, 0.05271, 0.03238, 0.9933, 0.9899, 0.9826, 0.9809, 0.957, 0.9615, 0.9915, 0.9738, 0.9775, 0.7841, 0.9398, 0.9301, 0.9965, 0.9915, 0.9947, 0.9773, 0.9905, 0.9816, 0.9936, 0.9826, 0.9858, 0.8583, 0.9608, 0.9565, 0.897, 0.7911, 0.07949, 0.02075, 0.01236, 0.04794, 0.1019, 0.09915, 0.05034, 0.003933]): _vg.add([_i], _w, 'REPLACE')
_vg = ob_cube.vertex_groups.new(name='Arm.L')
for _i, _w in zip([0, 2, 5, 6, 8, 9, 11, 12, 13, 14, 15, 16, 17, 21, 22, 23, 24, 25, 26, 27, 28, 29, 30, 31, 32, 35, 37, 38, 39, 40, 41, 42, 43, 44, 45, 46, 47, 48, 49, 50, 51, 52, 53, 54, 55, 56, 57, 58, 59, 60, 61, 80, 81, 82, 83, 99, 100, 101, 102, 103, 104, 190, 201, 204, 211, 216, 217, 220, 221, 222, 223, 224, 231], [0.1609, 0.0105, 0.01149, 0.002737, 0.09201, 0.02248, 0.05286, 0.1221, 0.309, 0.7004, 0.3032, 0.1108, 0.5526, 0.03348, 0.05955, 0.07057, 0.08695, 0.1412, 0.1786, 0.1798, 0.3279, 0.5067, 0.2365, 0.5115, 0.6896, 0.03731, 0.03023, 0.1441, 0.9986, 0.9978, 0.9992, 0.9989, 0.9993, 0.9996, 0.9997, 0.9995, 0.9955, 0.9944, 0.9982, 0.9976, 0.9393, 0.9237, 0.9732, 0.9791, 0.9268, 0.9753, 0.9144, 0.9833, 0.9414, 0.9543, 0.9373, 0.05872, 0.009983, 0.01954, 0.1442, 0.04649, 0.04643, 0.06229, 0.1198, 0.2041, 0.2712, 0.05937, 0.05729, 0.05419, 0.09677, 0.001368, 0.5018, 0.04651, 0.1141, 0.2539, 0.374, 0.162, 0.04646]): _vg.add([_i], _w, 'REPLACE')
_vg = ob_cube.vertex_groups.new(name='Head')
for _i, _w in zip([2, 4, 5, 6, 11, 12, 13, 17, 19, 20, 22, 23, 25, 26, 27, 28, 29, 31, 32, 36, 37, 38, 51, 57, 61, 64, 67, 68, 69, 70, 75, 76, 77, 78, 82, 83, 86, 88, 89, 91, 92, 94, 95, 96, 97, 98, 100, 101, 103, 104, 111, 112, 113, 114, 127, 133, 137, 186, 187, 188, 189, 190, 191, 192, 193, 194, 195, 196, 197, 198, 199, 200, 201, 202, 203, 204, 205, 206, 207, 208, 209, 210, 211, 216, 219, 220, 221, 222, 223, 224, 225, 226, 227, 228, 229, 230, 231], [0.09269, 0.09759, 0.05542, 0.01278, 0.1412, 0.2574, 0.4493, 0.3383, 0.003364, 0.04687, 0.03228, 0.07684, 0.05572, 0.1179, 0.003742, 0.06366, 0.1576, 0.014, 0.1022, 0.2353, 0.5529, 0.7299, 0.02108, 0.05288, 0.02304, 0.09495, 0.08686, 0.1001, 0.05619, 0.01317, 0.1449, 0.2635, 0.4588, 0.01006, 0.3408, 0.6221, 0.04017, 0.003872, 0.0484, 0.03166, 0.07698, 0.0539, 0.1144, 0.003354, 0.06029, 0.1361, 0.01163, 0.08597, 0.0573, 0.159, 0.2445, 0.1814, 0.5736, 0.7814, 0.02046, 0.05053, 0.01677, 0.9041, 0.9895, 0.6239, 0.9598, 0.8809, 0.9881, 0.5989, 0.9575, 0.6642, 0.9712, 0.9834, 0.8885, 0.2981, 0.9659, 0.8895, 0.637, 0.9826, 0.9692, 0.8637, 0.9943, 0.9352, 0.8536, 0.9262, 0.9686, 0.9962, 0.7735, 0.00639, 0.001682, 0.01614, 0.02786, 0.0337, 0.007002, 0.02865, 0.006584, 0.00503, 0.001936, 0.01583, 0.02695, 0.03182, 0.005814]): _vg.add([_i], _w, 'REPLACE')
_vg = ob_cube.vertex_groups.new(name='Foot.R')
for _i, _w in zip([3, 62, 63, 65, 66, 69, 70, 71, 72, 73, 74, 79, 80, 81, 84, 87, 88, 90, 91, 92, 93, 94, 95, 96, 97, 99, 105, 106, 107, 108, 109, 110, 162, 163, 164, 165, 166, 167, 168, 169, 170, 171, 172, 173, 174, 175, 176, 177, 178, 179, 180, 181, 182, 183, 184, 185, 214, 215, 218, 225, 226, 227, 228, 229, 230, 231], [0.00216, 0.08132, 0.191, 0.1585, 0.06515, 0.007087, 0.05558, 0.108, 0.1546, 0.3894, 0.3611, 0.04078, 0.00313, 0.06148, 0.02556, 0.07296, 0.02567, 0.1442, 0.06573, 0.01126, 0.1418, 0.05966, 0.0006448, 0.08134, 0.01992, 0.006204, 0.09078, 0.4134, 0.04821, 0.5222, 0.02719, 0.1515, 0.9947, 0.992, 0.9841, 0.9834, 0.9591, 0.9603, 0.9939, 0.9826, 0.9819, 0.8157, 0.95, 0.9495, 0.9952, 0.9901, 0.9916, 0.9585, 0.984, 0.9815, 0.992, 0.9816, 0.9798, 0.8625, 0.948, 0.9554, 0.8751, 0.786, 0.01278, 0.08177, 0.02039, 0.04932, 0.105, 0.1007, 0.05063, 0.003102]): _vg.add([_i], _w, 'REPLACE')
_vg = ob_cube.vertex_groups.new(name='Arm.R')
for _i, _w in zip([16, 17, 30, 31, 32, 62, 64, 69, 70, 72, 73, 75, 76, 77, 78, 79, 80, 81, 82, 83, 90, 91, 92, 93, 94, 95, 96, 97, 98, 99, 100, 101, 102, 103, 104, 110, 113, 114, 115, 116, 117, 118, 119, 120, 121, 122, 123, 124, 125, 126, 127, 128, 129, 130, 131, 132, 133, 134, 135, 136, 137, 186, 194, 204, 211, 223, 224, 225, 226, 228, 229, 230, 231], [0.01055, 0.02355, 0.04823, 0.05005, 0.06811, 0.158, 0.01202, 0.01357, 0.004221, 0.09115, 0.0213, 0.05416, 0.1247, 0.3136, 0.6762, 0.296, 0.05876, 0.1098, 0.5605, 0.1631, 0.03478, 0.06136, 0.07356, 0.0879, 0.1453, 0.1882, 0.1797, 0.3331, 0.5431, 0.2357, 0.5135, 0.7178, 0.1209, 0.2086, 0.285, 0.03624, 0.02218, 0.1213, 0.9986, 0.9979, 0.9992, 0.9989, 0.9993, 0.9996, 0.9997, 0.9995, 0.9956, 0.9948, 0.9982, 0.9977, 0.9409, 0.9244, 0.9715, 0.9796, 0.9314, 0.9728, 0.9185, 0.9832, 0.9453, 0.9535, 0.9414, 0.04869, 0.04879, 0.05097, 0.08494, 0.04914, 0.1647, 0.00211, 0.4861, 0.04807, 0.1166, 0.2564, 0.3746]): _vg.add([_i], _w, 'REPLACE')
_m = ob_cube.modifiers.new('Armature', 'ARMATURE')
_m.object = ob_armature
ob_armature.location = (0.0, 0.0, 0.354)
ob_armature.show_in_front = True

# ---- collection membership
col_collection.objects.link(ob_cube)
col_collection.objects.link(ob_armature)

# ---- scene / render settings (as saved in the file)
scene.frame_start = 0; scene.frame_end = 20; scene.frame_set(10)
scene.render.engine = 'BLENDER_EEVEE_NEXT'
scene.cycles.use_denoising = False
scene.cycles.samples = 128
scene.cycles.sampling_pattern = 'TABULATED_SOBOL'
scene.cycles.use_adaptive_sampling = False
scene.cycles.use_light_tree = False
scene.view_settings.view_transform = 'Filmic'
bpy.context.view_layer.update()

# ---- added for rendering (the .blend has no active camera and no usable light): camera, sun
cam_auto = bpy.data.cameras.new('AutoCamera')
cam_auto.lens = 50.0
cam_auto.sensor_width = 36.0
cam_auto.clip_end = 1000.0
ob_auto_camera = bpy.data.objects.new('AutoCamera', cam_auto)
scene.collection.objects.link(ob_auto_camera)
ob_auto_camera.location = (3.88296, -5.19581, 4.26761)
ob_auto_camera.rotation_euler = (1.09748, -7.21219e-08, 0.694738)
scene.camera = ob_auto_camera
light_auto_sun = bpy.data.lights.new('AutoSun', 'SUN')
light_auto_sun.energy = 3.0
light_auto_sun.angle = 0.0523599
ob_auto_sun = bpy.data.objects.new('AutoSun', light_auto_sun)
scene.collection.objects.link(ob_auto_sun)
ob_auto_sun.rotation_euler = (0.872665, 0.174533, 0.523599)
bpy.context.view_layer.update()

